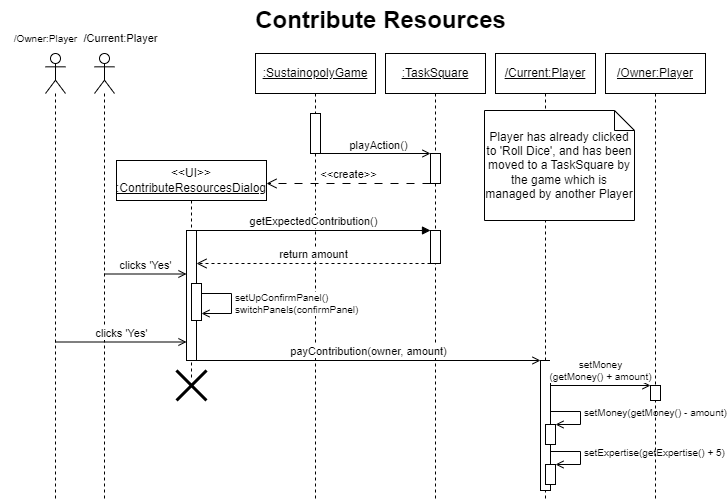

The diagram above was exported from draw.io. Its source (the exported page's mxGraphModel, read from the mxfile embedded in the PNG):
<mxGraphModel dx="780" dy="504" grid="1" gridSize="10" guides="1" tooltips="1" connect="1" arrows="1" fold="1" page="1" pageScale="1" pageWidth="827" pageHeight="1169" math="0" shadow="0">
  <root>
    <mxCell id="0" />
    <mxCell id="1" parent="0" />
    <mxCell id="fIBZkFIl3rAdrwYyelc9-8" value="" style="shape=umlLifeline;participant=umlActor;perimeter=lifelinePerimeter;whiteSpace=wrap;html=1;container=1;collapsible=0;recursiveResize=0;verticalAlign=top;spacingTop=36;outlineConnect=0;" parent="1" vertex="1">
      <mxGeometry x="128" y="83" width="20" height="447" as="geometry" />
    </mxCell>
    <mxCell id="fIBZkFIl3rAdrwYyelc9-10" value="&lt;u&gt;&lt;font style=&quot;font-size: 12px;&quot;&gt;:SustainopolyGame&lt;/font&gt;&lt;/u&gt;" style="shape=umlLifeline;perimeter=lifelinePerimeter;whiteSpace=wrap;html=1;container=1;collapsible=0;recursiveResize=0;outlineConnect=0;" parent="1" vertex="1">
      <mxGeometry x="289" y="83" width="120" height="447" as="geometry" />
    </mxCell>
    <mxCell id="fIBZkFIl3rAdrwYyelc9-12" value="" style="html=1;points=[];perimeter=orthogonalPerimeter;fontSize=9;" parent="fIBZkFIl3rAdrwYyelc9-10" vertex="1">
      <mxGeometry x="55" y="60" width="10" height="40" as="geometry" />
    </mxCell>
    <mxCell id="fIBZkFIl3rAdrwYyelc9-13" value="&lt;u&gt;&lt;font style=&quot;font-size: 12px;&quot;&gt;:TaskSquare&lt;/font&gt;&lt;/u&gt;" style="shape=umlLifeline;perimeter=lifelinePerimeter;whiteSpace=wrap;html=1;container=1;collapsible=0;recursiveResize=0;outlineConnect=0;fontSize=9;" parent="1" vertex="1">
      <mxGeometry x="419" y="83" width="100" height="447" as="geometry" />
    </mxCell>
    <mxCell id="fIBZkFIl3rAdrwYyelc9-18" value="" style="html=1;points=[];perimeter=orthogonalPerimeter;fontSize=9;" parent="fIBZkFIl3rAdrwYyelc9-13" vertex="1">
      <mxGeometry x="45" y="100" width="10" height="30" as="geometry" />
    </mxCell>
    <mxCell id="9ioR3G_55HalmhQL9HIF-13" value="return amount" style="html=1;verticalAlign=bottom;endArrow=open;dashed=1;endSize=8;rounded=0;" parent="fIBZkFIl3rAdrwYyelc9-13" target="9ioR3G_55HalmhQL9HIF-7" edge="1">
      <mxGeometry relative="1" as="geometry">
        <mxPoint x="44.99999999999977" y="210" as="sourcePoint" />
        <mxPoint x="-289" y="210" as="targetPoint" />
      </mxGeometry>
    </mxCell>
    <mxCell id="9ioR3G_55HalmhQL9HIF-16" value="&amp;lt;&amp;lt;create&amp;gt;&amp;gt;" style="html=1;verticalAlign=bottom;endArrow=open;dashed=1;endSize=8;rounded=0;dashPattern=8 8;" parent="fIBZkFIl3rAdrwYyelc9-13" edge="1">
      <mxGeometry relative="1" as="geometry">
        <mxPoint x="45" y="130" as="sourcePoint" />
        <mxPoint x="-119" y="130" as="targetPoint" />
      </mxGeometry>
    </mxCell>
    <mxCell id="9ioR3G_55HalmhQL9HIF-17" value="" style="html=1;points=[];perimeter=orthogonalPerimeter;" parent="fIBZkFIl3rAdrwYyelc9-13" vertex="1">
      <mxGeometry x="45" y="177" width="10" height="33" as="geometry" />
    </mxCell>
    <mxCell id="fIBZkFIl3rAdrwYyelc9-16" value="&lt;u&gt;&lt;font style=&quot;font-size: 12px;&quot;&gt;/Current:Player&lt;/font&gt;&lt;/u&gt;" style="shape=umlLifeline;perimeter=lifelinePerimeter;whiteSpace=wrap;html=1;container=1;collapsible=0;recursiveResize=0;outlineConnect=0;fontSize=9;" parent="1" vertex="1">
      <mxGeometry x="529" y="83" width="100" height="447" as="geometry" />
    </mxCell>
    <mxCell id="fIBZkFIl3rAdrwYyelc9-41" value="" style="html=1;points=[];perimeter=orthogonalPerimeter;fontSize=10;" parent="fIBZkFIl3rAdrwYyelc9-16" vertex="1">
      <mxGeometry x="45" y="307" width="10" height="130" as="geometry" />
    </mxCell>
    <mxCell id="fIBZkFIl3rAdrwYyelc9-43" value="" style="html=1;points=[];perimeter=orthogonalPerimeter;fontSize=10;" parent="fIBZkFIl3rAdrwYyelc9-16" vertex="1">
      <mxGeometry x="50" y="371" width="10" height="20" as="geometry" />
    </mxCell>
    <mxCell id="fIBZkFIl3rAdrwYyelc9-44" value="setMoney(getMoney() - amount)" style="edgeStyle=orthogonalEdgeStyle;html=1;align=left;spacingLeft=2;endArrow=open;rounded=0;entryX=1;entryY=0;fontSize=10;endFill=0;" parent="fIBZkFIl3rAdrwYyelc9-16" edge="1">
      <mxGeometry relative="1" as="geometry">
        <mxPoint x="55" y="351" as="sourcePoint" />
        <Array as="points">
          <mxPoint x="55" y="358" />
          <mxPoint x="85" y="358" />
          <mxPoint x="85" y="371" />
        </Array>
        <mxPoint x="60" y="371" as="targetPoint" />
      </mxGeometry>
    </mxCell>
    <mxCell id="fIBZkFIl3rAdrwYyelc9-47" value="" style="html=1;points=[];perimeter=orthogonalPerimeter;fontSize=10;" parent="fIBZkFIl3rAdrwYyelc9-16" vertex="1">
      <mxGeometry x="50" y="411" width="10" height="20" as="geometry" />
    </mxCell>
    <mxCell id="fIBZkFIl3rAdrwYyelc9-48" value="setExpertise(getExpertise() + 5)" style="edgeStyle=orthogonalEdgeStyle;html=1;align=left;spacingLeft=2;endArrow=open;rounded=0;entryX=1;entryY=0;fontSize=10;endFill=0;" parent="fIBZkFIl3rAdrwYyelc9-16" edge="1">
      <mxGeometry relative="1" as="geometry">
        <mxPoint x="55" y="391" as="sourcePoint" />
        <Array as="points">
          <mxPoint x="55" y="398" />
          <mxPoint x="85" y="398" />
          <mxPoint x="85" y="411" />
        </Array>
        <mxPoint x="60" y="411" as="targetPoint" />
      </mxGeometry>
    </mxCell>
    <mxCell id="fIBZkFIl3rAdrwYyelc9-17" value="&lt;font style=&quot;font-size: 11px;&quot;&gt;playAction()&lt;/font&gt;" style="html=1;verticalAlign=bottom;startArrow=none;startFill=0;endArrow=open;startSize=8;rounded=0;fontSize=9;endFill=0;" parent="1" edge="1">
      <mxGeometry x="0.0456" width="60" relative="1" as="geometry">
        <mxPoint x="354" y="183" as="sourcePoint" />
        <mxPoint x="464" y="183" as="targetPoint" />
        <mxPoint y="1" as="offset" />
      </mxGeometry>
    </mxCell>
    <mxCell id="fIBZkFIl3rAdrwYyelc9-29" value="&lt;u&gt;/Owner:Player&lt;/u&gt;" style="shape=umlLifeline;perimeter=lifelinePerimeter;whiteSpace=wrap;html=1;container=1;collapsible=0;recursiveResize=0;outlineConnect=0;" parent="1" vertex="1">
      <mxGeometry x="639" y="83" width="100" height="447" as="geometry" />
    </mxCell>
    <mxCell id="fIBZkFIl3rAdrwYyelc9-42" value="" style="html=1;points=[];perimeter=orthogonalPerimeter;fontSize=10;" parent="fIBZkFIl3rAdrwYyelc9-29" vertex="1">
      <mxGeometry x="45" y="332" width="10" height="15" as="geometry" />
    </mxCell>
    <mxCell id="fIBZkFIl3rAdrwYyelc9-33" value="/Current:Player" style="text;html=1;align=center;verticalAlign=middle;resizable=0;points=[];autosize=1;strokeColor=none;fillColor=none;fontSize=11;" parent="1" vertex="1">
      <mxGeometry x="104" y="53" width="100" height="30" as="geometry" />
    </mxCell>
    <mxCell id="fIBZkFIl3rAdrwYyelc9-36" value="setMoney&lt;br style=&quot;font-size: 10px;&quot;&gt;(getMoney() + amount)" style="html=1;verticalAlign=bottom;endArrow=open;rounded=0;fontSize=10;endFill=0;" parent="1" edge="1">
      <mxGeometry width="80" relative="1" as="geometry">
        <mxPoint x="584" y="415" as="sourcePoint" />
        <mxPoint x="684" y="415" as="targetPoint" />
      </mxGeometry>
    </mxCell>
    <mxCell id="fIBZkFIl3rAdrwYyelc9-46" value="Contribute Resources" style="text;strokeColor=none;fillColor=none;html=1;fontSize=24;fontStyle=1;verticalAlign=middle;align=center;dashed=1;" parent="1" vertex="1">
      <mxGeometry x="364" y="30" width="100" height="40" as="geometry" />
    </mxCell>
    <mxCell id="fIBZkFIl3rAdrwYyelc9-49" value="" style="shape=umlLifeline;participant=umlActor;perimeter=lifelinePerimeter;whiteSpace=wrap;html=1;container=1;collapsible=0;recursiveResize=0;verticalAlign=top;spacingTop=36;outlineConnect=0;fontSize=10;strokeWidth=1;" parent="1" vertex="1">
      <mxGeometry x="79" y="83" width="20" height="447" as="geometry" />
    </mxCell>
    <mxCell id="fIBZkFIl3rAdrwYyelc9-51" value="/Owner:Player" style="text;html=1;align=center;verticalAlign=middle;resizable=0;points=[];autosize=1;strokeColor=none;fillColor=none;fontSize=10;" parent="1" vertex="1">
      <mxGeometry x="34" y="53" width="90" height="30" as="geometry" />
    </mxCell>
    <mxCell id="fIBZkFIl3rAdrwYyelc9-7" value="Player has already clicked to 'Roll Dice', and has been moved to a TaskSquare by the game which is managed by another Player" style="shape=note;size=20;whiteSpace=wrap;html=1;" parent="1" vertex="1">
      <mxGeometry x="518" y="140" width="150" height="110" as="geometry" />
    </mxCell>
    <mxCell id="9ioR3G_55HalmhQL9HIF-1" value="&amp;lt;&amp;lt;UI&amp;gt;&amp;gt;&lt;br&gt;&lt;u&gt;:ContributeResourcesDialog&lt;/u&gt;" style="shape=umlLifeline;perimeter=lifelinePerimeter;whiteSpace=wrap;html=1;container=1;collapsible=0;recursiveResize=0;outlineConnect=0;" parent="1" vertex="1">
      <mxGeometry x="150" y="190" width="150" height="220" as="geometry" />
    </mxCell>
    <mxCell id="9ioR3G_55HalmhQL9HIF-7" value="" style="html=1;points=[];perimeter=orthogonalPerimeter;" parent="9ioR3G_55HalmhQL9HIF-1" vertex="1">
      <mxGeometry x="70" y="70" width="10" height="130" as="geometry" />
    </mxCell>
    <mxCell id="9ioR3G_55HalmhQL9HIF-12" value="getExpectedContribution()" style="html=1;verticalAlign=bottom;endArrow=block;rounded=0;" parent="9ioR3G_55HalmhQL9HIF-1" target="9ioR3G_55HalmhQL9HIF-17" edge="1">
      <mxGeometry width="80" relative="1" as="geometry">
        <mxPoint x="80" y="70" as="sourcePoint" />
        <mxPoint x="300" y="70" as="targetPoint" />
      </mxGeometry>
    </mxCell>
    <mxCell id="9ioR3G_55HalmhQL9HIF-14" value="payContribution(owner, amount)" style="html=1;verticalAlign=bottom;endArrow=open;rounded=0;endFill=0;" parent="9ioR3G_55HalmhQL9HIF-1" target="fIBZkFIl3rAdrwYyelc9-41" edge="1">
      <mxGeometry width="80" relative="1" as="geometry">
        <mxPoint x="80" y="200" as="sourcePoint" />
        <mxPoint x="510" y="200" as="targetPoint" />
      </mxGeometry>
    </mxCell>
    <mxCell id="9ioR3G_55HalmhQL9HIF-5" value="" style="html=1;points=[];perimeter=orthogonalPerimeter;fontSize=10;fillColor=default;" parent="1" vertex="1">
      <mxGeometry x="225" y="313" width="10" height="37" as="geometry" />
    </mxCell>
    <mxCell id="9ioR3G_55HalmhQL9HIF-6" value="setUpConfirmPanel()&lt;br style=&quot;border-color: var(--border-color);&quot;&gt;switchPanels(confirmPanel)" style="edgeStyle=orthogonalEdgeStyle;html=1;align=left;spacingLeft=2;endArrow=open;rounded=0;fontSize=10;endFill=0;" parent="1" target="9ioR3G_55HalmhQL9HIF-5" edge="1">
      <mxGeometry relative="1" as="geometry">
        <mxPoint x="235" y="321.5" as="sourcePoint" />
        <Array as="points">
          <mxPoint x="235" y="323" />
          <mxPoint x="265" y="323" />
          <mxPoint x="265" y="343" />
        </Array>
        <mxPoint x="90" y="124.5" as="targetPoint" />
      </mxGeometry>
    </mxCell>
    <mxCell id="9ioR3G_55HalmhQL9HIF-10" value="" style="shape=umlDestroy;whiteSpace=wrap;html=1;strokeWidth=3;" parent="1" vertex="1">
      <mxGeometry x="210" y="400" width="30" height="30" as="geometry" />
    </mxCell>
    <mxCell id="9ioR3G_55HalmhQL9HIF-8" value="clicks 'Yes'" style="html=1;verticalAlign=bottom;endArrow=open;rounded=0;endFill=0;" parent="1" edge="1">
      <mxGeometry x="-0.0022" width="80" relative="1" as="geometry">
        <mxPoint x="88.70000000000005" y="371.5" as="sourcePoint" />
        <mxPoint x="220" y="371.5" as="targetPoint" />
        <mxPoint as="offset" />
      </mxGeometry>
    </mxCell>
    <mxCell id="9ioR3G_55HalmhQL9HIF-4" value="clicks 'Yes'" style="html=1;verticalAlign=bottom;endArrow=open;rounded=0;endFill=0;" parent="1" edge="1">
      <mxGeometry width="80" relative="1" as="geometry">
        <mxPoint x="137.70000000000005" y="303.5" as="sourcePoint" />
        <mxPoint x="220" y="303.5" as="targetPoint" />
      </mxGeometry>
    </mxCell>
  </root>
</mxGraphModel>